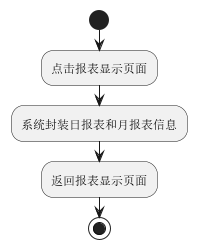

The diagram above was rendered by PlantUML. Its source (embedded in the PNG):
@startuml
'https://plantuml.com/activity-diagram-beta
/'点击报表显示页面，系统封装日报表和月报表信息，返回报表显示页面'/
start
:点击报表显示页面;
:系统封装日报表和月报表信息;
:返回报表显示页面;
stop

@enduml